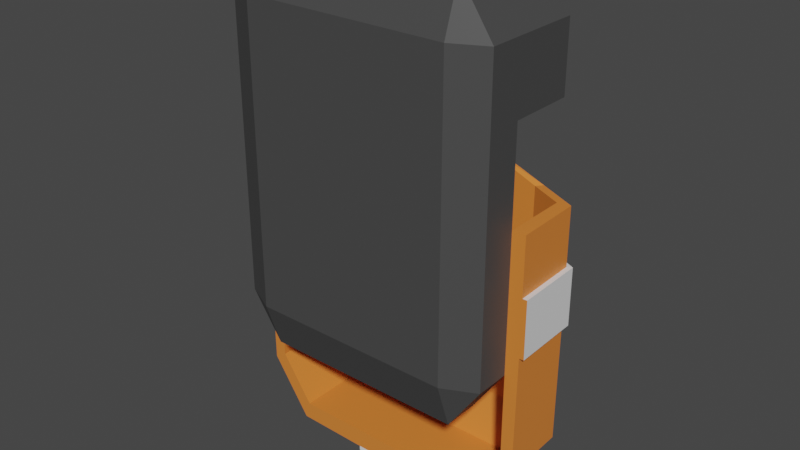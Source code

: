 # Source: screwdriver_box.blend  (saved by Blender 2.92.15; exported with 4.5.12 LTS)
import bpy
from mathutils import Matrix  # noqa: F401  (used for matrix-valued properties, if any)

bpy.ops.wm.read_factory_settings(use_empty=True)
scene = bpy.context.scene
scene.name = 'Scene'

# ---- collections
col_collection = bpy.data.collections.new('Collection'); scene.collection.children.link(col_collection)

# ---- materials (node trees are filled in below, after node groups)
mat_boxblack = bpy.data.materials.new('BOXblack')
mat_boxblack.use_transparent_shadow = False
mat_boxorange = bpy.data.materials.new('BOXorange')
mat_boxorange.use_transparent_shadow = False
mat_boxwhite = bpy.data.materials.new('BOXwhite')
mat_boxwhite.use_transparent_shadow = False

# ---- material node trees
mat_boxblack.use_nodes = True; mat_boxblack.node_tree.nodes.clear()
_N = mat_boxblack.node_tree.nodes; _L = mat_boxblack.node_tree.links
n0 = _N.new('ShaderNodeOutputMaterial'); n0.name = 'Material Output'; n0.location = (300, 300)
n1 = _N.new('ShaderNodeBsdfPrincipled'); n1.name = 'Principled BSDF'; n1.location = (10, 300)
n1.distribution = 'GGX'
n1.subsurface_method = 'BURLEY'
n1.inputs[0].default_value = (0.06301, 0.06301, 0.06301, 1.0)
n1.inputs[3].default_value = 1.45
n1.inputs[27].default_value = (0.0, 0.0, 0.0, 1.0)
n1.inputs[28].default_value = 1.0
_L.new(n1.outputs[0], n0.inputs[0])
n0.is_active_output = True
mat_boxorange.use_nodes = True; mat_boxorange.node_tree.nodes.clear()
_N = mat_boxorange.node_tree.nodes; _L = mat_boxorange.node_tree.links
n0 = _N.new('ShaderNodeOutputMaterial'); n0.name = 'Material Output'; n0.location = (300, 300)
n1 = _N.new('ShaderNodeBsdfPrincipled'); n1.name = 'Principled BSDF'; n1.location = (10, 300)
n1.distribution = 'GGX'
n1.subsurface_method = 'BURLEY'
n1.inputs[0].default_value = (0.7991, 0.227, 0.0382, 1.0)
n1.inputs[3].default_value = 1.45
n1.inputs[27].default_value = (0.0, 0.0, 0.0, 1.0)
n1.inputs[28].default_value = 1.0
_L.new(n1.outputs[0], n0.inputs[0])
n0.is_active_output = True
mat_boxwhite.use_nodes = True; mat_boxwhite.node_tree.nodes.clear()
_N = mat_boxwhite.node_tree.nodes; _L = mat_boxwhite.node_tree.links
n0 = _N.new('ShaderNodeOutputMaterial'); n0.name = 'Material Output'; n0.location = (300, 300)
n1 = _N.new('ShaderNodeBsdfPrincipled'); n1.name = 'Principled BSDF'; n1.location = (10, 300)
n1.distribution = 'GGX'
n1.subsurface_method = 'BURLEY'
n1.inputs[3].default_value = 1.45
n1.inputs[27].default_value = (0.0, 0.0, 0.0, 1.0)
n1.inputs[28].default_value = 1.0
_L.new(n1.outputs[0], n0.inputs[0])
n0.is_active_output = True

# ---- world
world_world = bpy.data.worlds.new('World'); scene.world = world_world
world_world.use_nodes = True; world_world.node_tree.nodes.clear()
_N = world_world.node_tree.nodes; _L = world_world.node_tree.links
n0 = _N.new('ShaderNodeOutputWorld'); n0.name = 'World Output'; n0.location = (300, 300)
n1 = _N.new('ShaderNodeBackground'); n1.name = 'Background'; n1.location = (10, 300)
n1.inputs[0].default_value = (0.05088, 0.05088, 0.05088, 1.0)
_L.new(n1.outputs[0], n0.inputs[0])
n0.is_active_output = True
world_world.color = (0.05088, 0.05088, 0.05088)
world_world.use_sun_shadow = False
world_world.sun_shadow_jitter_overblur = 0.0

# ---- meshes
me_cube_007 = bpy.data.meshes.new('Cube.007')
me_cube_007.from_pydata([(-0.76, -0.76, -1.0), (-0.76, -1.0, -0.76), (-1.0, -0.76, -0.76), (-0.76, -1.0, 0.76), (-0.76, -0.76, 1.0), (-1.0, -0.76, 0.76), (-0.76, 0.76, 1.0), (-0.76, 1.0, 0.76), (-1.0, 0.76, 0.76), (0.76, -0.76, -1.0), (1.0, -0.76, -0.76), (0.76, -1.0, -0.76), (0.76, -0.76, 1.0), (0.76, -1.0, 0.76), (1.0, -0.76, 0.76), (0.76, 0.76, 1.0), (1.0, 0.76, 0.76), (0.76, 1.0, 0.76), (-0.76, -1.0, 0.4201), (-1.0, -0.76, 0.4201), (-0.76, 1.0, 0.4201), (-1.0, 0.76, 0.4201), (1.0, 0.76, 0.4201), (0.76, 1.0, 0.4201), (0.76, -1.0, 0.4201), (1.0, -0.76, 0.4201), (-0.76, -0.2294, -1.0), (-1.0, -0.2294, -0.76), (-0.76, -0.2294, 1.0), (-1.0, -0.2294, 0.76), (0.76, -0.2294, -1.0), (1.0, -0.2294, -0.76), (0.76, -0.2294, 1.0), (1.0, -0.2294, 0.76), (-1.0, -0.2294, 0.4201), (1.0, -0.2294, 0.4201)], [], [(24, 13, 3, 18), (35, 33, 14, 25), (32, 28, 4, 12), (34, 29, 8, 21), (20, 7, 17, 23), (0, 1, 2), (3, 4, 5), (6, 7, 8), (9, 10, 11), (12, 13, 14), (15, 16, 17), (26, 0, 2, 27), (18, 3, 5, 19), (28, 6, 8, 29), (6, 15, 17, 7), (32, 12, 14, 33), (24, 11, 10, 25), (0, 9, 11, 1), (12, 4, 3, 13), (26, 30, 9, 0), (13, 24, 25, 14), (16, 22, 23, 17), (7, 20, 21, 8), (1, 18, 19, 2), (31, 35, 25, 10), (11, 24, 18, 1), (2, 19, 34, 27), (15, 32, 33, 16), (9, 30, 31, 10), (4, 28, 29, 5), (19, 5, 29, 34), (15, 6, 28, 32), (22, 16, 33, 35)])
_uv = me_cube_007.uv_layers.new(name='UVMap')
_uv.uv.foreach_set('vector', [0.5, 0.78, 0.595, 0.78, 0.595, 0.97, 0.5, 0.97, 0.5, 0.625, 0.595, 0.625, 0.595, 0.72, 0.5, 0.72, 0.655, 0.625, 0.845, 0.625, 0.845, 0.72, 0.655, 0.72, 0.5, 0.125, 0.595, 0.125, 0.595, 0.22, 0.5, 0.22, 0.5, 0.28, 0.595, 0.28, 0.595, 0.47, 0.5, 0.47, 0.155, 0.72, 0.155, 0.75, 0.125, 0.72, 0.595, 0.97, 0.625, 0.97, 0.595, 1.0, 0.845, 0.53, 0.845, 0.5, 0.875, 0.53, 0.345, 0.72, 0.375, 0.72, 0.345, 0.75, 0.655, 0.72, 0.655, 0.75, 0.625, 0.72, 0.655, 0.53, 0.625, 0.53, 0.655, 0.5, 0.155, 0.625, 0.155, 0.72, 0.125, 0.72, 0.125, 0.625, 0.5, 0.97, 0.595, 0.97, 0.595, 1.0, 0.5, 1.0, 0.845, 0.625, 0.845, 0.53, 0.875, 0.53, 0.875, 0.625, 0.845, 0.53, 0.655, 0.53, 0.655, 0.5, 0.845, 0.5, 0.655, 0.625, 0.655, 0.72, 0.595, 0.72, 0.595, 0.625, 0.5, 0.78, 0.405, 0.78, 0.405, 0.72, 0.5, 0.72, 0.155, 0.72, 0.345, 0.72, 0.345, 0.75, 0.155, 0.75, 0.655, 0.72, 0.845, 0.72, 0.845, 0.75, 0.655, 0.75, 0.155, 0.625, 0.345, 0.625, 0.345, 0.72, 0.155, 0.72, 0.595, 0.78, 0.5, 0.78, 0.5, 0.72, 0.595, 0.72, 0.595, 0.53, 0.5, 0.53, 0.5, 0.47, 0.595, 0.47, 0.595, 0.28, 0.5, 0.28, 0.5, 0.22, 0.595, 0.22, 0.405, 0.97, 0.5, 0.97, 0.5, 1.0, 0.405, 1.0, 0.405, 0.625, 0.5, 0.625, 0.5, 0.72, 0.405, 0.72, 0.405, 0.78, 0.5, 0.78, 0.5, 0.97, 0.405, 0.97, 0.405, 0.03, 0.5, 0.03, 0.5, 0.125, 0.405, 0.125, 0.655, 0.53, 0.655, 0.625, 0.595, 0.625, 0.595, 0.53, 0.345, 0.72, 0.345, 0.625, 0.405, 0.625, 0.405, 0.72, 0.845, 0.72, 0.845, 0.625, 0.875, 0.625, 0.875, 0.72, 0.5, 0.03, 0.595, 0.03, 0.595, 0.125, 0.5, 0.125, 0.655, 0.53, 0.845, 0.53, 0.845, 0.625, 0.655, 0.625, 0.5, 0.53, 0.595, 0.53, 0.595, 0.625, 0.5, 0.625])
me_cube_007.materials.append(mat_boxblack)
me_cube_007.use_remesh_fix_poles = True
me_cube_007.use_remesh_preserve_attributes = False
me_cube_007.use_mirror_vertex_groups = False
me_cube_007.update()
me_cube_011 = bpy.data.meshes.new('Cube.011')
me_cube_011.from_pydata([(-0.7942, 0.7942, -1.088), (-1.088, 0.7942, -0.7942), (-0.7942, 1.088, -0.7942), (0.7942, 0.7942, -1.088), (0.7942, 1.088, -0.7942), (1.088, 0.7942, -0.7942), (-0.7983, 1.092, 0.4201), (-1.092, 0.7983, 0.4201), (1.092, 0.7983, 0.4201), (0.7983, 1.092, 0.4201), (-0.7983, -0.2294, -1.092), (-1.092, -0.2294, -0.7983), (0.7983, -0.2294, -1.092), (1.092, -0.2294, -0.7983), (-1.1, -0.2294, 0.4201), (1.1, -0.2294, 0.4201), (0.258, 0.7983, -1.092), (0.258, 1.092, -0.7983), (0.258, 1.1, 0.5613), (0.258, -0.2294, -1.1), (-0.249, 0.7983, -1.092), (-0.249, -0.2294, -1.1), (-0.249, 1.092, -0.7983), (-0.249, 1.1, 0.5613), (-0.7983, 1.092, -0.17), (1.092, 0.7983, -0.17), (-1.092, 0.7983, -0.17), (0.7983, 1.092, -0.17), (1.1, -0.2294, -0.17), (-1.1, -0.2294, -0.17), (0.258, 1.1, -0.17), (-0.249, 1.1, -0.17), (-1.092, 0.7983, 0.125), (0.7983, 1.092, 0.125), (-0.7983, 1.092, 0.125), (1.092, 0.7983, 0.125), (1.1, -0.2294, 0.125), (-1.1, -0.2294, 0.125), (0.258, 1.1, 0.125), (-0.249, 1.1, 0.125), (-0.76, 0.76, -1.0), (-1.0, 0.76, -0.76), (-0.76, 1.0, -0.76), (0.76, 0.76, -1.0), (0.76, 1.0, -0.76), (1.0, 0.76, -0.76), (-0.76, 1.0, 0.4201), (-1.0, 0.76, 0.4201), (1.0, 0.76, 0.4201), (0.76, 1.0, 0.4201), (-0.76, -0.2294, -1.0), (-1.0, -0.2294, -0.76), (0.76, -0.2294, -1.0), (1.0, -0.2294, -0.76), (-1.0, -0.2294, 0.4201), (1.0, -0.2294, 0.4201), (0.0, 0.76, -1.0), (0.258, 1.0, -0.76), (0.258, 1.0, 0.5613), (0.0, -0.2294, -1.0), (-0.38, 0.76, -1.0), (-0.38, -0.2294, -1.0), (-0.296, 1.0, -0.76), (-0.249, 1.0, 0.5613), (-0.76, 1.0, -0.17), (1.0, 0.76, -0.17), (-1.0, 0.76, -0.17), (0.76, 1.0, -0.17), (1.0, -0.2294, -0.17), (-1.0, -0.2294, -0.17), (0.258, 1.0, -0.17), (-0.296, 1.0, -0.17), (-1.0, 0.76, 0.125), (0.76, 1.0, 0.125), (-0.76, 1.0, 0.125), (1.0, 0.76, 0.125), (1.0, -0.2294, 0.125), (-1.0, -0.2294, 0.125), (0.258, 1.0, 0.125), (-0.296, 1.0, 0.125), (-0.249, 1.224, -0.8052), (0.258, 1.224, -0.8052), (-0.249, 1.232, 0.4132), (0.258, 1.232, 0.4132), (0.258, 0.8834, -1.116), (0.258, -0.2294, -1.124), (0.2223, 1.232, -0.1411), (-0.249, 0.8834, -1.116), (-0.249, -0.2294, -1.124), (-0.2133, 1.232, -0.1411), (0.2223, 1.232, 0.08243), (-0.2133, 1.232, 0.08243), (-0.7983, 1.161, 0.125), (-0.7983, 1.161, -0.17), (1.128, 0.8347, 0.125), (1.128, 0.8347, -0.17), (1.135, -0.2294, 0.125), (1.135, -0.2294, -0.17), (-1.138, -0.2294, 0.125), (-1.138, -0.2294, -0.17), (0.258, 1.169, 0.125), (0.258, 1.169, -0.17), (-0.249, 1.169, 0.125), (-0.249, 1.169, -0.17), (-1.13, 0.8413, -0.17), (0.7983, 1.161, -0.17), (-1.13, 0.8413, 0.125), (0.7983, 1.161, 0.125), (0.258, 1.232, 0.1181), (0.258, 1.232, -0.1769), (-0.249, 1.232, 0.1181), (-0.249, 1.232, -0.1769), (0.1754, 1.166, 0.03555), (0.1754, 1.166, -0.09427), (-0.1664, 1.166, 0.03555), (-0.1664, 1.166, -0.09427), (0.2223, 1.166, 0.08243), (0.2223, 1.166, -0.1411), (-0.2133, 1.166, 0.08243), (-0.2133, 1.166, -0.1411), (0.1754, 1.232, 0.03555), (0.1754, 1.232, -0.09427), (-0.1664, 1.232, 0.03555), (-0.1664, 1.232, -0.09427)], [], [(0, 1, 2), (3, 4, 5), (24, 2, 1, 26), (20, 0, 2, 22), (25, 5, 4, 27), (12, 3, 5, 13), (38, 18, 9, 33), (37, 14, 7, 32), (35, 8, 15, 36), (16, 3, 12, 19), (0, 10, 11, 1), (39, 23, 82, 110), (21, 20, 87, 88), (3, 16, 17, 4), (34, 6, 23, 39), (0, 20, 21, 10), (30, 17, 81, 109), (2, 24, 31, 22), (19, 21, 88, 85), (5, 25, 28, 13), (11, 29, 26, 1), (17, 30, 27, 4), (39, 31, 103, 102), (38, 33, 107, 100), (6, 34, 32, 7), (8, 35, 33, 9), (24, 26, 104, 93), (18, 38, 108, 83), (30, 38, 100, 101), (37, 32, 106, 98), (25, 27, 105, 95), (40, 42, 41), (43, 45, 44), (64, 66, 41, 42), (60, 62, 42, 40), (65, 67, 44, 45), (52, 53, 45, 43), (78, 73, 49, 58), (77, 72, 47, 54), (75, 76, 55, 48), (56, 59, 52, 43), (40, 41, 51, 50), (60, 61, 59, 56), (79, 78, 58, 63), (43, 44, 57, 56), (74, 79, 63, 46), (40, 50, 61, 60), (56, 57, 62, 60), (42, 62, 71, 64), (62, 57, 70, 71), (45, 53, 68, 65), (51, 41, 66, 69), (57, 44, 67, 70), (75, 73, 67, 65), (74, 72, 66, 64), (46, 47, 72, 74), (48, 49, 73, 75), (64, 71, 79, 74), (71, 70, 78, 79), (65, 68, 76, 75), (69, 66, 72, 77), (70, 67, 73, 78), (8, 9, 49, 48), (6, 7, 47, 46), (9, 18, 58, 49), (7, 14, 54, 47), (15, 8, 48, 55), (13, 28, 68, 53), (29, 11, 51, 69), (10, 21, 61, 50), (12, 13, 53, 52), (11, 10, 50, 51), (18, 23, 63, 58), (19, 12, 52, 59), (21, 19, 59, 61), (23, 6, 46, 63), (28, 36, 76, 68), (37, 29, 69, 77), (36, 15, 55, 76), (14, 37, 77, 54), (87, 84, 85, 88), (110, 82, 83, 108), (84, 87, 80, 81), (80, 111, 109, 81), (91, 90, 116, 118), (23, 18, 83, 82), (17, 16, 84, 81), (20, 22, 80, 87), (38, 30, 109, 108), (31, 39, 110, 111), (16, 19, 85, 84), (22, 31, 111, 80), (94, 95, 105, 107), (92, 93, 104, 106), (93, 92, 102, 103), (95, 94, 96, 97), (99, 98, 106, 104), (101, 100, 107, 105), (31, 24, 93, 103), (32, 34, 92, 106), (33, 35, 94, 107), (28, 25, 95, 97), (34, 39, 102, 92), (26, 29, 99, 104), (36, 28, 97, 96), (27, 30, 101, 105), (35, 36, 96, 94), (29, 37, 98, 99), (86, 90, 108, 109), (91, 89, 111, 110), (89, 86, 109, 111), (90, 91, 110, 108), (113, 115, 123, 121), (89, 91, 118, 119), (86, 89, 119, 117), (90, 86, 117, 116), (113, 112, 116, 117), (114, 115, 119, 118), (115, 113, 117, 119), (112, 114, 118, 116), (123, 122, 120, 121), (112, 113, 121, 120), (114, 112, 120, 122), (115, 114, 122, 123)])
me_cube_011.polygons.foreach_set('material_index', [0, 0, 0, 0, 0, 0, 0, 0, 0, 0, 0, 1, 1, 0, 0, 0, 1, 0, 1, 0, 0, 0, 0, 1, 0, 0, 0, 1, 0, 0, 0, 0, 0, 0, 0, 0, 0, 0, 0, 0, 0, 0, 0, 0, 0, 0, 0, 0, 0, 0, 0, 0, 0, 0, 0, 0, 0, 0, 0, 0, 0, 0, 0, 0, 0, 0, 0, 0, 0, 0, 0, 0, 0, 0, 0, 0, 0, 0, 0, 0, 1, 1, 1, 1, 1, 1, 1, 1, 1, 1, 1, 1, 1, 1, 1, 1, 1, 1, 0, 0, 1, 0, 0, 0, 0, 0, 1, 0, 1, 1, 1, 1, 1, 1, 1, 1, 0, 0, 0, 0, 1, 1, 1, 1])
_uv = me_cube_011.uv_layers.new(name='UVMap')
_uv.uv.foreach_set('vector', [0.155, 0.53, 0.125, 0.53, 0.155, 0.5, 0.345, 0.53, 0.345, 0.5, 0.375, 0.53, 0.4525, 0.28, 0.405, 0.28, 0.405, 0.22, 0.4525, 0.22, 0.2025, 0.53, 0.155, 0.53, 0.155, 0.5, 0.2025, 0.5, 0.4525, 0.53, 0.405, 0.53, 0.405, 0.47, 0.4525, 0.47, 0.345, 0.625, 0.345, 0.53, 0.405, 0.53, 0.405, 0.625, 0.4762, 0.375, 0.5, 0.375, 0.5, 0.47, 0.4762, 0.47, 0.4762, 0.125, 0.5, 0.125, 0.5, 0.22, 0.4762, 0.22, 0.4762, 0.53, 0.5, 0.53, 0.5, 0.625, 0.4762, 0.625, 0.25, 0.53, 0.345, 0.53, 0.345, 0.625, 0.25, 0.625, 0.155, 0.53, 0.155, 0.625, 0.125, 0.625, 0.125, 0.53, 0.4762, 0.3275, 0.5, 0.3275, 0.5, 0.3275, 0.4762, 0.3275, 0.2025, 0.625, 0.2025, 0.53, 0.2025, 0.53, 0.2025, 0.625, 0.345, 0.53, 0.25, 0.53, 0.25, 0.5, 0.345, 0.5, 0.4762, 0.28, 0.5, 0.28, 0.5, 0.3275, 0.4762, 0.3275, 0.155, 0.53, 0.2025, 0.53, 0.2025, 0.625, 0.155, 0.625, 0.4525, 0.375, 0.405, 0.375, 0.405, 0.375, 0.4525, 0.375, 0.405, 0.28, 0.4525, 0.28, 0.4525, 0.3275, 0.405, 0.3275, 0.25, 0.625, 0.2025, 0.625, 0.2025, 0.625, 0.25, 0.625, 0.405, 0.53, 0.4525, 0.53, 0.4525, 0.625, 0.405, 0.625, 0.405, 0.125, 0.4525, 0.125, 0.4525, 0.22, 0.405, 0.22, 0.405, 0.375, 0.4525, 0.375, 0.4525, 0.47, 0.405, 0.47, 0.4762, 0.3275, 0.4525, 0.3275, 0.4525, 0.3275, 0.4762, 0.3275, 0.4762, 0.375, 0.4762, 0.47, 0.4762, 0.47, 0.4762, 0.375, 0.5, 0.28, 0.4762, 0.28, 0.4762, 0.22, 0.5, 0.22, 0.5, 0.53, 0.4762, 0.53, 0.4762, 0.47, 0.5, 0.47, 0.4525, 0.28, 0.4525, 0.22, 0.4525, 0.22, 0.4525, 0.28, 0.5, 0.375, 0.4762, 0.375, 0.4762, 0.375, 0.5, 0.375, 0.4525, 0.375, 0.4762, 0.375, 0.4762, 0.375, 0.4525, 0.375, 0.4762, 0.125, 0.4762, 0.22, 0.4762, 0.22, 0.4762, 0.125, 0.4525, 0.53, 0.4525, 0.47, 0.4525, 0.47, 0.4525, 0.53, 0.155, 0.53, 0.155, 0.5, 0.125, 0.53, 0.345, 0.53, 0.375, 0.53, 0.345, 0.5, 0.4525, 0.28, 0.4525, 0.22, 0.405, 0.22, 0.405, 0.28, 0.2025, 0.53, 0.2025, 0.5, 0.155, 0.5, 0.155, 0.53, 0.4525, 0.53, 0.4525, 0.47, 0.405, 0.47, 0.405, 0.53, 0.345, 0.625, 0.405, 0.625, 0.405, 0.53, 0.345, 0.53, 0.4762, 0.375, 0.4762, 0.47, 0.5, 0.47, 0.5, 0.375, 0.4762, 0.125, 0.4762, 0.22, 0.5, 0.22, 0.5, 0.125, 0.4762, 0.53, 0.4762, 0.625, 0.5, 0.625, 0.5, 0.53, 0.25, 0.53, 0.25, 0.625, 0.345, 0.625, 0.345, 0.53, 0.155, 0.53, 0.125, 0.53, 0.125, 0.625, 0.155, 0.625, 0.2025, 0.53, 0.2025, 0.625, 0.25, 0.625, 0.25, 0.53, 0.4762, 0.3275, 0.4762, 0.375, 0.5, 0.375, 0.5, 0.3275, 0.345, 0.53, 0.345, 0.5, 0.25, 0.5, 0.25, 0.53, 0.4762, 0.28, 0.4762, 0.3275, 0.5, 0.3275, 0.5, 0.28, 0.155, 0.53, 0.155, 0.625, 0.2025, 0.625, 0.2025, 0.53, 0.25, 0.53, 0.25, 0.5, 0.2025, 0.5, 0.2025, 0.53, 0.405, 0.28, 0.405, 0.3275, 0.4525, 0.3275, 0.4525, 0.28, 0.405, 0.3275, 0.405, 0.375, 0.4525, 0.375, 0.4525, 0.3275, 0.405, 0.53, 0.405, 0.625, 0.4525, 0.625, 0.4525, 0.53, 0.405, 0.125, 0.405, 0.22, 0.4525, 0.22, 0.4525, 0.125, 0.405, 0.375, 0.405, 0.47, 0.4525, 0.47, 0.4525, 0.375, 0.4762, 0.53, 0.4762, 0.47, 0.4525, 0.47, 0.4525, 0.53, 0.4762, 0.28, 0.4762, 0.22, 0.4525, 0.22, 0.4525, 0.28, 0.5, 0.28, 0.5, 0.22, 0.4762, 0.22, 0.4762, 0.28, 0.5, 0.53, 0.5, 0.47, 0.4762, 0.47, 0.4762, 0.53, 0.4525, 0.28, 0.4525, 0.3275, 0.4762, 0.3275, 0.4762, 0.28, 0.4525, 0.3275, 0.4525, 0.375, 0.4762, 0.375, 0.4762, 0.3275, 0.4525, 0.53, 0.4525, 0.625, 0.4762, 0.625, 0.4762, 0.53, 0.4525, 0.125, 0.4525, 0.22, 0.4762, 0.22, 0.4762, 0.125, 0.4525, 0.375, 0.4525, 0.47, 0.4762, 0.47, 0.4762, 0.375, 0.5, 0.53, 0.5, 0.47, 0.5, 0.47, 0.5, 0.53, 0.5, 0.28, 0.5, 0.22, 0.5, 0.22, 0.5, 0.28, 0.5, 0.47, 0.5, 0.375, 0.5, 0.375, 0.5, 0.47, 0.5, 0.22, 0.5, 0.125, 0.5, 0.125, 0.5, 0.22, 0.5, 0.625, 0.5, 0.53, 0.5, 0.53, 0.5, 0.625, 0.405, 0.625, 0.4525, 0.625, 0.4525, 0.625, 0.405, 0.625, 0.4525, 0.125, 0.405, 0.125, 0.405, 0.125, 0.4525, 0.125, 0.155, 0.625, 0.2025, 0.625, 0.2025, 0.625, 0.155, 0.625, 0.345, 0.625, 0.405, 0.625, 0.405, 0.625, 0.345, 0.625, 0.125, 0.625, 0.155, 0.625, 0.155, 0.625, 0.125, 0.625, 0.5, 0.375, 0.5, 0.3275, 0.5, 0.3275, 0.5, 0.375, 0.25, 0.625, 0.345, 0.625, 0.345, 0.625, 0.25, 0.625, 0.2025, 0.625, 0.25, 0.625, 0.25, 0.625, 0.2025, 0.625, 0.5, 0.3275, 0.5, 0.28, 0.5, 0.28, 0.5, 0.3275, 0.4525, 0.625, 0.4762, 0.625, 0.4762, 0.625, 0.4525, 0.625, 0.4762, 0.125, 0.4525, 0.125, 0.4525, 0.125, 0.4762, 0.125, 0.4762, 0.625, 0.5, 0.625, 0.5, 0.625, 0.4762, 0.625, 0.5, 0.125, 0.4762, 0.125, 0.4762, 0.125, 0.5, 0.125, 0.2025, 0.53, 0.25, 0.53, 0.25, 0.625, 0.2025, 0.625, 0.4762, 0.3275, 0.5, 0.3275, 0.5, 0.375, 0.4762, 0.375, 0.25, 0.53, 0.2025, 0.53, 0.2025, 0.5, 0.25, 0.5, 0.405, 0.3275, 0.4525, 0.3275, 0.4525, 0.375, 0.405, 0.375, 0.4734, 0.3308, 0.4734, 0.3717, 0.4734, 0.3717, 0.4734, 0.3308, 0.5, 0.3275, 0.5, 0.375, 0.5, 0.375, 0.5, 0.3275, 0.25, 0.5, 0.25, 0.53, 0.25, 0.53, 0.25, 0.5, 0.2025, 0.53, 0.2025, 0.5, 0.2025, 0.5, 0.2025, 0.53, 0.4762, 0.375, 0.4525, 0.375, 0.4525, 0.375, 0.4762, 0.375, 0.4525, 0.3275, 0.4762, 0.3275, 0.4762, 0.3275, 0.4525, 0.3275, 0.25, 0.53, 0.25, 0.625, 0.25, 0.625, 0.25, 0.53, 0.405, 0.3275, 0.4525, 0.3275, 0.4525, 0.3275, 0.405, 0.3275, 0.4762, 0.53, 0.4525, 0.53, 0.4525, 0.47, 0.4762, 0.47, 0.4762, 0.28, 0.4525, 0.28, 0.4525, 0.22, 0.4762, 0.22, 0.4525, 0.28, 0.4762, 0.28, 0.4762, 0.3275, 0.4525, 0.3275, 0.4525, 0.53, 0.4762, 0.53, 0.4762, 0.625, 0.4525, 0.625, 0.4525, 0.125, 0.4762, 0.125, 0.4762, 0.22, 0.4525, 0.22, 0.4525, 0.375, 0.4762, 0.375, 0.4762, 0.47, 0.4525, 0.47, 0.4525, 0.3275, 0.4525, 0.28, 0.4525, 0.28, 0.4525, 0.3275, 0.4762, 0.22, 0.4762, 0.28, 0.4762, 0.28, 0.4762, 0.22, 0.4762, 0.47, 0.4762, 0.53, 0.4762, 0.53, 0.4762, 0.47, 0.4525, 0.625, 0.4525, 0.53, 0.4525, 0.53, 0.4525, 0.625, 0.4762, 0.28, 0.4762, 0.3275, 0.4762, 0.3275, 0.4762, 0.28, 0.4525, 0.22, 0.4525, 0.125, 0.4525, 0.125, 0.4525, 0.22, 0.4762, 0.625, 0.4525, 0.625, 0.4525, 0.625, 0.4762, 0.625, 0.4525, 0.47, 0.4525, 0.375, 0.4525, 0.375, 0.4525, 0.47, 0.4762, 0.53, 0.4762, 0.625, 0.4762, 0.625, 0.4762, 0.53, 0.4525, 0.125, 0.4762, 0.125, 0.4762, 0.125, 0.4525, 0.125, 0.4554, 0.3717, 0.4734, 0.3717, 0.4762, 0.375, 0.4525, 0.375, 0.4734, 0.3308, 0.4554, 0.3308, 0.4525, 0.3275, 0.4762, 0.3275, 0.4554, 0.3308, 0.4554, 0.3717, 0.4525, 0.375, 0.4525, 0.3275, 0.4734, 0.3717, 0.4734, 0.3308, 0.4762, 0.3275, 0.4762, 0.375, 0.4591, 0.3673, 0.4591, 0.3352, 0.4591, 0.3352, 0.4591, 0.3673, 0.4554, 0.3308, 0.4734, 0.3308, 0.4734, 0.3308, 0.4554, 0.3308, 0.4554, 0.3717, 0.4554, 0.3308, 0.4554, 0.3308, 0.4554, 0.3717, 0.4734, 0.3717, 0.4554, 0.3717, 0.4554, 0.3717, 0.4734, 0.3717, 0.4591, 0.3673, 0.4696, 0.3673, 0.4734, 0.3717, 0.4554, 0.3717, 0.4696, 0.3352, 0.4591, 0.3352, 0.4554, 0.3308, 0.4734, 0.3308, 0.4591, 0.3352, 0.4591, 0.3673, 0.4554, 0.3717, 0.4554, 0.3308, 0.4696, 0.3673, 0.4696, 0.3352, 0.4734, 0.3308, 0.4734, 0.3717, 0.4591, 0.3352, 0.4696, 0.3352, 0.4696, 0.3673, 0.4591, 0.3673, 0.4696, 0.3673, 0.4591, 0.3673, 0.4591, 0.3673, 0.4696, 0.3673, 0.4696, 0.3352, 0.4696, 0.3673, 0.4696, 0.3673, 0.4696, 0.3352, 0.4591, 0.3352, 0.4696, 0.3352, 0.4696, 0.3352, 0.4591, 0.3352])
me_cube_011.materials.append(mat_boxorange)
me_cube_011.materials.append(mat_boxwhite)
me_cube_011.materials.append(mat_boxblack)
me_cube_011.use_remesh_fix_poles = True
me_cube_011.use_remesh_preserve_attributes = False
me_cube_011.use_mirror_vertex_groups = False
me_cube_011.update()
me_cube_013 = bpy.data.meshes.new('Cube.013')
me_cube_013.from_pydata([(-0.9036, -1.0, -0.937), (-1.0, 1.0, -1.0), (0.405, -1.0, -0.937), (0.9036, -1.0, -0.6629), (1.0, 1.0, -0.7234), (0.427, 1.0, -1.0), (-0.7296, -1.22, 0.9517), (-0.9201, -1.22, 0.8453), (-1.0, 0.7802, 0.8757), (-0.7406, 0.7802, 1.0), (0.9036, -1.0, 0.1931), (1.0, 1.0, 0.312), (-0.9036, -1.0, -0.6612), (-1.0, 1.0, -0.6335), (-0.9201, -1.22, 0.3832), (-1.0, 0.7802, 0.3072), (0.4799, 0.7802, 1.0), (0.2626, -1.22, 0.9517), (1.0, -1.0, -0.7234), (0.427, -1.0, -1.0), (-1.0, -1.0, -1.0), (1.0, -1.0, 0.312), (-1.0, -1.0, -0.6335), (-1.0, -1.22, 0.8757), (-0.7406, -1.22, 1.0), (-1.0, -1.22, 0.3072), (0.4799, -1.22, 1.0), (0.9036, -1.721, -0.6629), (0.405, -1.721, -0.937), (-0.9036, -1.721, -0.937), (0.9036, -1.721, 0.1931), (-0.9036, -1.721, -0.6612), (-0.9201, -1.94, 0.8453), (-0.7296, -1.94, 0.9517), (-0.9201, -1.94, 0.3832), (0.2626, -1.94, 0.9517), (-5.237, 2.669, -1.0), (-5.361, 0.6687, -0.9233), (-6.664, 2.669, -1.0), (-7.237, 2.669, -0.7234), (-7.125, 0.6687, -0.6753), (-6.646, 0.6687, -0.9233), (-5.496, 2.392, 1.0), (-5.237, 2.392, 0.8757), (-5.31, 0.3918, 0.8447), (-5.508, 0.3918, 0.9507), (-7.237, 2.669, 0.312), (-7.125, 0.6687, 0.1909), (-5.237, 2.669, -0.6335), (-5.361, 0.6687, -0.6821), (-5.237, 2.392, 0.3072), (-5.31, 0.3918, 0.3847), (-6.495, 0.3918, 0.9507), (-6.717, 2.392, 1.0), (-6.664, 0.6687, -1.0), (-7.237, 0.6687, -0.7234), (-5.237, 0.6687, -1.0), (-7.237, 0.6687, 0.312), (-5.237, 0.6687, -0.6335), (-5.496, 0.3918, 1.0), (-5.237, 0.3918, 0.8757), (-6.717, 0.3918, 1.0), (-5.237, 0.3918, 0.3072), (-6.646, -0.0452, -0.9233), (-7.125, -0.0452, -0.6753), (-5.361, -0.04519, -0.9233), (-7.125, -0.0452, 0.1909), (-5.361, -0.04519, -0.6821), (-5.508, -0.322, 0.9507), (-5.31, -0.322, 0.8447), (-6.495, -0.322, 0.9507), (-5.31, -0.322, 0.3847)], [], [(12, 0, 29, 31), (1, 5, 19, 20), (19, 5, 4, 18), (16, 15, 8, 9), (16, 9, 24, 26), (24, 9, 8, 23), (22, 13, 1, 20), (4, 11, 21, 18), (21, 11, 13, 22), (23, 8, 15, 25), (25, 15, 16, 26), (14, 17, 35, 34), (1, 13, 11, 4, 5), (3, 2, 19, 18), (2, 0, 20, 19), (10, 3, 18, 21), (0, 12, 22, 20), (12, 10, 21, 22), (7, 6, 24, 23), (14, 7, 23, 25), (6, 17, 26, 24), (17, 14, 25, 26), (34, 35, 33, 32), (28, 27, 30, 31, 29), (6, 7, 32, 33), (2, 3, 27, 28), (10, 12, 31, 30), (7, 14, 34, 32), (0, 2, 28, 29), (17, 6, 33, 35), (3, 10, 30, 27), (50, 53, 42, 43), (56, 54, 38, 36), (38, 54, 55, 39), (51, 44, 69, 71), (61, 59, 42, 53), (42, 59, 60, 43), (48, 58, 56, 36), (55, 57, 46, 39), (46, 57, 58, 48), (43, 60, 62, 50), (50, 62, 61, 53), (38, 39, 46, 48, 36), (41, 37, 65, 63), (41, 40, 55, 54), (37, 41, 54, 56), (40, 47, 57, 55), (49, 37, 56, 58), (47, 49, 58, 57), (45, 44, 60, 59), (52, 45, 59, 61), (44, 51, 62, 60), (51, 52, 61, 62), (70, 71, 69, 68), (65, 67, 66, 64, 63), (47, 40, 64, 66), (52, 51, 71, 70), (37, 49, 67, 65), (44, 45, 68, 69), (40, 41, 63, 64), (49, 47, 66, 67), (45, 52, 70, 68)])
me_cube_013.polygons.foreach_set('material_index', [0, 1, 1, 0, 1, 1, 1, 1, 1, 1, 1, 0, 0, 1, 1, 1, 1, 1, 1, 1, 1, 1, 0, 0, 0, 0, 0, 0, 0, 0, 0, 0, 1, 1, 0, 1, 1, 1, 1, 1, 1, 1, 0, 0, 1, 1, 1, 1, 1, 1, 1, 1, 1, 0, 0, 0, 0, 0, 0, 0, 0, 0])
_uv = me_cube_013.uv_layers.new(name='UVMap')
_uv.uv.foreach_set('vector', [0.4653, 0.9751, 0.4023, 0.9828, 0.4023, 0.9828, 0.4653, 0.9751, 0.125, 0.5, 0.3404, 0.5, 0.3404, 0.75, 0.125, 0.75, 0.3404, 0.75, 0.3404, 0.5, 0.4096, 0.5, 0.4096, 0.75, 0.625, 0.399, 0.5508, 0.2743, 0.6095, 0.2824, 0.625, 0.298, 0.726, 0.5, 0.827, 0.5, 0.827, 0.75, 0.726, 0.75, 0.827, 0.75, 0.827, 0.5, 0.8115, 0.4845, 0.8115, 0.7034, 0.5932, 0.3517, 0.5932, 0.3672, 0.375, 0.25, 0.375, 0.0, 0.4096, 0.5, 0.5173, 0.5, 0.5173, 0.75, 0.4096, 0.75, 0.5173, 0.75, 0.5173, 0.5, 0.5932, 0.3672, 0.4922, 0.9838, 0.8115, 0.7034, 0.8115, 0.4845, 0.7024, 0.4258, 0.7024, 0.5275, 0.5508, 0.9757, 0.5508, 0.2743, 0.726, 0.5, 0.625, 0.851, 0.5588, 0.9709, 0.6198, 0.8691, 0.6198, 0.8691, 0.5588, 0.9709, 0.375, 0.25, 0.4922, 0.2662, 0.5173, 0.5, 0.4096, 0.5, 0.375, 0.4654, 0.4167, 0.7585, 0.3886, 0.7941, 0.375, 0.7846, 0.4096, 0.75, 0.3886, 0.7941, 0.4023, 0.9828, 0.375, 1.0, 0.375, 0.7846, 0.5043, 0.761, 0.4167, 0.7585, 0.4096, 0.75, 0.5173, 0.75, 0.4023, 0.9828, 0.4653, 0.9751, 0.4922, 0.9838, 0.375, 1.0, 0.4653, 0.9751, 0.5043, 0.761, 0.5173, 0.75, 0.4922, 0.9838, 0.6066, 0.9649, 0.6196, 0.9507, 0.625, 0.952, 0.6095, 0.9676, 0.5588, 0.9709, 0.6066, 0.9649, 0.6095, 0.9676, 0.5508, 0.9757, 0.6196, 0.9507, 0.6198, 0.8691, 0.625, 0.851, 0.625, 0.952, 0.6198, 0.8691, 0.5588, 0.9709, 0.5508, 0.9757, 0.625, 0.851, 0.5588, 0.9709, 0.6198, 0.8691, 0.6196, 0.9507, 0.6066, 0.9649, 0.3886, 0.7941, 0.4167, 0.7585, 0.5043, 0.761, 0.4653, 0.9751, 0.4023, 0.9828, 0.6196, 0.9507, 0.6066, 0.9649, 0.6066, 0.9649, 0.6196, 0.9507, 0.3886, 0.7941, 0.4167, 0.7585, 0.4167, 0.7585, 0.3886, 0.7941, 0.5043, 0.761, 0.4653, 0.9751, 0.4653, 0.9751, 0.5043, 0.761, 0.6066, 0.9649, 0.5588, 0.9709, 0.5588, 0.9709, 0.6066, 0.9649, 0.4023, 0.9828, 0.3886, 0.7941, 0.3886, 0.7941, 0.4023, 0.9828, 0.6198, 0.8691, 0.6196, 0.9507, 0.6196, 0.9507, 0.6198, 0.8691, 0.4167, 0.7585, 0.5043, 0.761, 0.5043, 0.761, 0.4167, 0.7585, 0.5508, 0.9757, 0.625, 0.851, 0.625, 0.952, 0.6095, 0.9676, 0.125, 0.5, 0.3404, 0.5, 0.3404, 0.75, 0.125, 0.75, 0.3404, 0.75, 0.3404, 0.5, 0.4096, 0.5, 0.4096, 0.75, 0.559, 0.2792, 0.6066, 0.2852, 0.6066, 0.2852, 0.559, 0.2792, 0.726, 0.5, 0.827, 0.5, 0.827, 0.75, 0.726, 0.75, 0.827, 0.75, 0.827, 0.5, 0.8115, 0.4845, 0.8115, 0.7034, 0.5932, 0.3517, 0.5932, 0.3672, 0.375, 0.25, 0.375, 0.0, 0.4096, 0.5, 0.5173, 0.5, 0.5173, 0.75, 0.4096, 0.75, 0.5173, 0.75, 0.5173, 0.5, 0.5932, 0.3672, 0.4922, 0.9838, 0.8115, 0.7034, 0.8115, 0.4845, 0.7024, 0.4258, 0.7024, 0.5275, 0.5508, 0.9757, 0.5508, 0.2743, 0.726, 0.5, 0.625, 0.851, 0.375, 0.7846, 0.4096, 0.75, 0.5173, 0.75, 0.4922, 0.9838, 0.375, 1.0, 0.3858, 0.4577, 0.3969, 0.2638, 0.3969, 0.2638, 0.3858, 0.4577, 0.3858, 0.4577, 0.4152, 0.4933, 0.4096, 0.5, 0.375, 0.4654, 0.3969, 0.2638, 0.3858, 0.4577, 0.375, 0.4654, 0.375, 0.25, 0.4152, 0.4933, 0.507, 0.4913, 0.5173, 0.5, 0.4096, 0.5, 0.4706, 0.2731, 0.3969, 0.2638, 0.375, 0.25, 0.4922, 0.2662, 0.507, 0.4913, 0.4706, 0.2731, 0.4922, 0.2662, 0.5173, 0.5, 0.6195, 0.2994, 0.6066, 0.2852, 0.6095, 0.2824, 0.625, 0.298, 0.6197, 0.3805, 0.6195, 0.2994, 0.625, 0.298, 0.625, 0.399, 0.6066, 0.2852, 0.559, 0.2792, 0.5508, 0.2743, 0.6095, 0.2824, 0.559, 0.2792, 0.6197, 0.3805, 0.625, 0.399, 0.5508, 0.2743, 0.6197, 0.3805, 0.559, 0.2792, 0.6066, 0.2852, 0.6195, 0.2994, 0.3969, 0.2638, 0.4706, 0.2731, 0.507, 0.4913, 0.4152, 0.4933, 0.3858, 0.4577, 0.507, 0.4913, 0.4152, 0.4933, 0.4152, 0.4933, 0.507, 0.4913, 0.6197, 0.3805, 0.559, 0.2792, 0.559, 0.2792, 0.6197, 0.3805, 0.3969, 0.2638, 0.4706, 0.2731, 0.4706, 0.2731, 0.3969, 0.2638, 0.6066, 0.2852, 0.6195, 0.2994, 0.6195, 0.2994, 0.6066, 0.2852, 0.4152, 0.4933, 0.3858, 0.4577, 0.3858, 0.4577, 0.4152, 0.4933, 0.4706, 0.2731, 0.507, 0.4913, 0.507, 0.4913, 0.4706, 0.2731, 0.6195, 0.2994, 0.6197, 0.3805, 0.6197, 0.3805, 0.6195, 0.2994])
me_cube_013.materials.append(mat_boxorange)
me_cube_013.materials.append(mat_boxwhite)
me_cube_013.use_remesh_fix_poles = True
me_cube_013.use_remesh_preserve_attributes = False
me_cube_013.use_mirror_vertex_groups = False
me_cube_013.update()
me_cube_017 = bpy.data.meshes.new('Cube.017')
me_cube_017.from_pydata([(-0.7296, -1.0, 0.9517), (-0.9201, -1.0, 0.8453), (-1.0, 1.0, 0.8757), (-0.7406, 1.0, 1.0), (-0.9201, -1.0, 0.3832), (-1.0, 1.0, 0.3072), (0.4799, 1.0, 1.0), (0.2626, -1.0, 0.9517), (-1.0, -1.0, 0.8757), (-0.7406, -1.0, 1.0), (-1.0, -1.0, 0.3072), (0.4799, -1.0, 1.0), (-0.9201, -1.721, 0.8453), (-0.7296, -1.721, 0.9517), (-0.9201, -1.721, 0.3832), (0.2626, -1.721, 0.9517), (7.064, 1.0, 1.0), (7.324, 1.0, 0.8757), (7.251, -1.0, 0.8447), (7.053, -1.0, 0.9507), (7.324, 1.0, 0.3072), (7.251, -1.0, 0.3847), (6.066, -1.0, 0.9507), (5.844, 1.0, 1.0), (7.064, -1.0, 1.0), (7.324, -1.0, 0.8757), (5.844, -1.0, 1.0), (7.324, -1.0, 0.3072), (7.053, -1.714, 0.9507), (7.251, -1.714, 0.8447), (6.066, -1.714, 0.9507), (7.251, -1.714, 0.3847)], [], [(6, 5, 2, 3), (6, 3, 9, 11), (9, 3, 2, 8), (8, 2, 5, 10), (10, 5, 6, 11), (4, 7, 15, 14), (1, 0, 9, 8), (4, 1, 8, 10), (0, 7, 11, 9), (7, 4, 10, 11), (14, 15, 13, 12), (0, 1, 12, 13), (1, 4, 14, 12), (7, 0, 13, 15), (20, 23, 16, 17), (21, 18, 29, 31), (26, 24, 16, 23), (16, 24, 25, 17), (17, 25, 27, 20), (20, 27, 26, 23), (19, 18, 25, 24), (22, 19, 24, 26), (18, 21, 27, 25), (21, 22, 26, 27), (30, 31, 29, 28), (22, 21, 31, 30), (18, 19, 28, 29), (19, 22, 30, 28)])
me_cube_017.polygons.foreach_set('material_index', [0, 1, 1, 1, 1, 0, 1, 1, 1, 1, 0, 0, 0, 0, 0, 0, 1, 1, 1, 1, 1, 1, 1, 1, 0, 0, 0, 0])
_uv = me_cube_017.uv_layers.new(name='UVMap')
_uv.uv.foreach_set('vector', [0.625, 0.399, 0.5508, 0.2743, 0.6095, 0.2824, 0.625, 0.298, 0.726, 0.5, 0.827, 0.5, 0.827, 0.75, 0.726, 0.75, 0.827, 0.75, 0.827, 0.5, 0.8115, 0.4845, 0.8115, 0.7034, 0.8115, 0.7034, 0.8115, 0.4845, 0.7024, 0.4258, 0.7024, 0.5275, 0.5508, 0.9757, 0.5508, 0.2743, 0.726, 0.5, 0.625, 0.851, 0.5588, 0.9709, 0.6198, 0.8691, 0.6198, 0.8691, 0.5588, 0.9709, 0.6066, 0.9649, 0.6196, 0.9507, 0.625, 0.952, 0.6095, 0.9676, 0.5588, 0.9709, 0.6066, 0.9649, 0.6095, 0.9676, 0.5508, 0.9757, 0.6196, 0.9507, 0.6198, 0.8691, 0.625, 0.851, 0.625, 0.952, 0.6198, 0.8691, 0.5588, 0.9709, 0.5508, 0.9757, 0.625, 0.851, 0.5588, 0.9709, 0.6198, 0.8691, 0.6196, 0.9507, 0.6066, 0.9649, 0.6196, 0.9507, 0.6066, 0.9649, 0.6066, 0.9649, 0.6196, 0.9507, 0.6066, 0.9649, 0.5588, 0.9709, 0.5588, 0.9709, 0.6066, 0.9649, 0.6198, 0.8691, 0.6196, 0.9507, 0.6196, 0.9507, 0.6198, 0.8691, 0.5508, 0.9757, 0.625, 0.851, 0.625, 0.952, 0.6095, 0.9676, 0.559, 0.2792, 0.6066, 0.2852, 0.6066, 0.2852, 0.559, 0.2792, 0.726, 0.5, 0.827, 0.5, 0.827, 0.75, 0.726, 0.75, 0.827, 0.75, 0.827, 0.5, 0.8115, 0.4845, 0.8115, 0.7034, 0.8115, 0.7034, 0.8115, 0.4845, 0.7024, 0.4258, 0.7024, 0.5275, 0.5508, 0.9757, 0.5508, 0.2743, 0.726, 0.5, 0.625, 0.851, 0.6195, 0.2994, 0.6066, 0.2852, 0.6095, 0.2824, 0.625, 0.298, 0.6197, 0.3805, 0.6195, 0.2994, 0.625, 0.298, 0.625, 0.399, 0.6066, 0.2852, 0.559, 0.2792, 0.5508, 0.2743, 0.6095, 0.2824, 0.559, 0.2792, 0.6197, 0.3805, 0.625, 0.399, 0.5508, 0.2743, 0.6197, 0.3805, 0.559, 0.2792, 0.6066, 0.2852, 0.6195, 0.2994, 0.6197, 0.3805, 0.559, 0.2792, 0.559, 0.2792, 0.6197, 0.3805, 0.6066, 0.2852, 0.6195, 0.2994, 0.6195, 0.2994, 0.6066, 0.2852, 0.6195, 0.2994, 0.6197, 0.3805, 0.6197, 0.3805, 0.6195, 0.2994])
me_cube_017.materials.append(mat_boxorange)
me_cube_017.materials.append(mat_boxwhite)
me_cube_017.materials.append(mat_boxwhite)
me_cube_017.use_remesh_fix_poles = True
me_cube_017.use_remesh_preserve_attributes = False
me_cube_017.use_mirror_vertex_groups = False
me_cube_017.update()

# ---- objects
ob_screwdriverbox = bpy.data.objects.new('screwdriverbox', me_cube_007)
ob_screwdrivercover = bpy.data.objects.new('screwdrivercover', me_cube_011)
ob_cube_003 = bpy.data.objects.new('Cube.003', me_cube_013)
ob_cube_006 = bpy.data.objects.new('Cube.006', me_cube_017)

# ---- transforms, parenting, visibility, modifiers, constraints
ob_screwdriverbox.location = (0.0, -0.4619, 23.9)
ob_screwdriverbox.scale = (2.034, 1.0, 2.973)
ob_screwdriverbox.lineart.crease_threshold = 0.0
_m = ob_screwdriverbox.modifiers.new('Solidify', 'SOLIDIFY')
_m.thickness = 0.03
_m.nonmanifold_thickness_mode = 'FIXED'
_m.nonmanifold_merge_threshold = 0.0003
ob_screwdrivercover.location = (0.0, -0.4619, 22.49)
ob_screwdrivercover.scale = (2.034, 1.0, 2.973)
ob_screwdrivercover.lineart.crease_threshold = 0.0
_m = ob_screwdrivercover.modifiers.new('Boolean', 'BOOLEAN')
_m.solver = 'FAST'
ob_cube_003.location = (1.076, 0.6968, 21.04)
ob_cube_003.scale = (0.3432, -0.02564, 0.7298)
ob_cube_003.lineart.crease_threshold = 0.0
ob_cube_006.location = (-1.087, 0.5637, 25.32)
ob_cube_006.scale = (0.3432, -0.02564, 0.7298)
ob_cube_006.lineart.crease_threshold = 0.0

# ---- collection membership
col_collection.objects.link(ob_screwdriverbox)
col_collection.objects.link(ob_screwdrivercover)
col_collection.objects.link(ob_cube_003)
col_collection.objects.link(ob_cube_006)

# ---- scene / render settings (as saved in the file)
scene.frame_start = 1; scene.frame_end = 250; scene.frame_set(157)
scene.render.engine = 'BLENDER_EEVEE_NEXT'
scene.cycles.use_denoising = False
scene.cycles.samples = 128
scene.cycles.sampling_pattern = 'TABULATED_SOBOL'
scene.cycles.use_adaptive_sampling = False
scene.cycles.use_light_tree = False
scene.view_settings.view_transform = 'Filmic'
bpy.context.view_layer.update()

# ---- added for rendering (the .blend has no active camera and no usable light): camera, sun
cam_auto = bpy.data.cameras.new('AutoCamera')
cam_auto.lens = 50.0
cam_auto.sensor_width = 36.0
cam_auto.clip_end = 1000.0
ob_auto_camera = bpy.data.objects.new('AutoCamera', cam_auto)
scene.collection.objects.link(ob_auto_camera)
ob_auto_camera.location = (8.57612, -10.6403, 29.8707)
ob_auto_camera.rotation_euler = (1.09748, -7.21219e-08, 0.694738)
scene.camera = ob_auto_camera
light_auto_sun = bpy.data.lights.new('AutoSun', 'SUN')
light_auto_sun.energy = 3.0
light_auto_sun.angle = 0.0523599
ob_auto_sun = bpy.data.objects.new('AutoSun', light_auto_sun)
scene.collection.objects.link(ob_auto_sun)
ob_auto_sun.rotation_euler = (0.872665, 0.174533, 0.523599)
bpy.context.view_layer.update()
